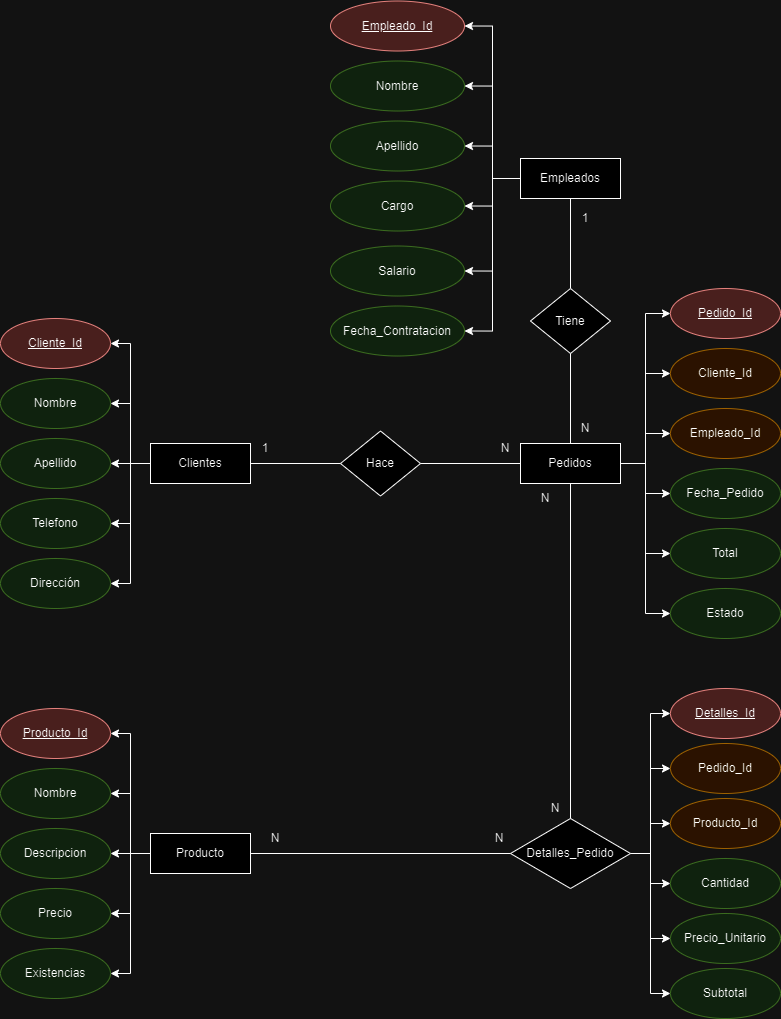

The diagram above was exported from draw.io. Its source (the exported page's mxGraphModel, read from the mxfile embedded in the PNG):
<mxGraphModel dx="2131" dy="1847" grid="1" gridSize="10" guides="1" tooltips="1" connect="1" arrows="1" fold="1" page="1" pageScale="1" pageWidth="827" pageHeight="1169" math="0" shadow="0">
  <root>
    <mxCell id="0" />
    <mxCell id="1" parent="0" />
    <mxCell id="wDEsSyJ6_4TxgVcvskgG-31" style="edgeStyle=orthogonalEdgeStyle;rounded=0;orthogonalLoop=1;jettySize=auto;html=1;entryX=1;entryY=0.5;entryDx=0;entryDy=0;" edge="1" parent="1" source="wDEsSyJ6_4TxgVcvskgG-1" target="wDEsSyJ6_4TxgVcvskgG-2">
      <mxGeometry relative="1" as="geometry" />
    </mxCell>
    <mxCell id="wDEsSyJ6_4TxgVcvskgG-32" style="edgeStyle=orthogonalEdgeStyle;rounded=0;orthogonalLoop=1;jettySize=auto;html=1;entryX=1;entryY=0.5;entryDx=0;entryDy=0;" edge="1" parent="1" source="wDEsSyJ6_4TxgVcvskgG-1" target="wDEsSyJ6_4TxgVcvskgG-3">
      <mxGeometry relative="1" as="geometry" />
    </mxCell>
    <mxCell id="wDEsSyJ6_4TxgVcvskgG-33" style="edgeStyle=orthogonalEdgeStyle;rounded=0;orthogonalLoop=1;jettySize=auto;html=1;entryX=1;entryY=0.5;entryDx=0;entryDy=0;" edge="1" parent="1" source="wDEsSyJ6_4TxgVcvskgG-1" target="wDEsSyJ6_4TxgVcvskgG-4">
      <mxGeometry relative="1" as="geometry" />
    </mxCell>
    <mxCell id="wDEsSyJ6_4TxgVcvskgG-34" style="edgeStyle=orthogonalEdgeStyle;rounded=0;orthogonalLoop=1;jettySize=auto;html=1;entryX=1;entryY=0.5;entryDx=0;entryDy=0;" edge="1" parent="1" source="wDEsSyJ6_4TxgVcvskgG-1" target="wDEsSyJ6_4TxgVcvskgG-5">
      <mxGeometry relative="1" as="geometry" />
    </mxCell>
    <mxCell id="wDEsSyJ6_4TxgVcvskgG-35" style="edgeStyle=orthogonalEdgeStyle;rounded=0;orthogonalLoop=1;jettySize=auto;html=1;entryX=1;entryY=0.5;entryDx=0;entryDy=0;" edge="1" parent="1" source="wDEsSyJ6_4TxgVcvskgG-1" target="wDEsSyJ6_4TxgVcvskgG-6">
      <mxGeometry relative="1" as="geometry" />
    </mxCell>
    <mxCell id="wDEsSyJ6_4TxgVcvskgG-1" value="Clientes" style="rounded=0;whiteSpace=wrap;html=1;" vertex="1" parent="1">
      <mxGeometry x="80" y="305" width="100" height="40" as="geometry" />
    </mxCell>
    <mxCell id="wDEsSyJ6_4TxgVcvskgG-2" value="Cliente_Id" style="ellipse;whiteSpace=wrap;html=1;fontStyle=4;fillColor=#f8cecc;strokeColor=#b85450;" vertex="1" parent="1">
      <mxGeometry x="-70" y="180" width="110" height="50" as="geometry" />
    </mxCell>
    <mxCell id="wDEsSyJ6_4TxgVcvskgG-3" value="Nombre" style="ellipse;whiteSpace=wrap;html=1;fillColor=#d5e8d4;strokeColor=#82b366;" vertex="1" parent="1">
      <mxGeometry x="-70" y="240" width="110" height="50" as="geometry" />
    </mxCell>
    <mxCell id="wDEsSyJ6_4TxgVcvskgG-4" value="Apellido" style="ellipse;whiteSpace=wrap;html=1;fillColor=#d5e8d4;strokeColor=#82b366;" vertex="1" parent="1">
      <mxGeometry x="-70" y="300" width="110" height="50" as="geometry" />
    </mxCell>
    <mxCell id="wDEsSyJ6_4TxgVcvskgG-5" value="Telefono" style="ellipse;whiteSpace=wrap;html=1;fillColor=#d5e8d4;strokeColor=#82b366;" vertex="1" parent="1">
      <mxGeometry x="-70" y="360" width="110" height="50" as="geometry" />
    </mxCell>
    <mxCell id="wDEsSyJ6_4TxgVcvskgG-6" value="Dirección" style="ellipse;whiteSpace=wrap;html=1;fillColor=#d5e8d4;strokeColor=#82b366;" vertex="1" parent="1">
      <mxGeometry x="-70" y="420" width="110" height="50" as="geometry" />
    </mxCell>
    <mxCell id="wDEsSyJ6_4TxgVcvskgG-36" style="edgeStyle=orthogonalEdgeStyle;rounded=0;orthogonalLoop=1;jettySize=auto;html=1;entryX=0;entryY=0.5;entryDx=0;entryDy=0;" edge="1" parent="1" source="wDEsSyJ6_4TxgVcvskgG-7" target="wDEsSyJ6_4TxgVcvskgG-8">
      <mxGeometry relative="1" as="geometry" />
    </mxCell>
    <mxCell id="wDEsSyJ6_4TxgVcvskgG-37" style="edgeStyle=orthogonalEdgeStyle;rounded=0;orthogonalLoop=1;jettySize=auto;html=1;entryX=0;entryY=0.5;entryDx=0;entryDy=0;" edge="1" parent="1" source="wDEsSyJ6_4TxgVcvskgG-7" target="wDEsSyJ6_4TxgVcvskgG-9">
      <mxGeometry relative="1" as="geometry" />
    </mxCell>
    <mxCell id="wDEsSyJ6_4TxgVcvskgG-38" style="edgeStyle=orthogonalEdgeStyle;rounded=0;orthogonalLoop=1;jettySize=auto;html=1;entryX=0;entryY=0.5;entryDx=0;entryDy=0;" edge="1" parent="1" source="wDEsSyJ6_4TxgVcvskgG-7" target="wDEsSyJ6_4TxgVcvskgG-10">
      <mxGeometry relative="1" as="geometry" />
    </mxCell>
    <mxCell id="wDEsSyJ6_4TxgVcvskgG-40" style="edgeStyle=orthogonalEdgeStyle;rounded=0;orthogonalLoop=1;jettySize=auto;html=1;entryX=0;entryY=0.5;entryDx=0;entryDy=0;" edge="1" parent="1" source="wDEsSyJ6_4TxgVcvskgG-7" target="wDEsSyJ6_4TxgVcvskgG-12">
      <mxGeometry relative="1" as="geometry" />
    </mxCell>
    <mxCell id="wDEsSyJ6_4TxgVcvskgG-41" style="edgeStyle=orthogonalEdgeStyle;rounded=0;orthogonalLoop=1;jettySize=auto;html=1;entryX=0;entryY=0.5;entryDx=0;entryDy=0;" edge="1" parent="1" source="wDEsSyJ6_4TxgVcvskgG-7" target="wDEsSyJ6_4TxgVcvskgG-14">
      <mxGeometry relative="1" as="geometry" />
    </mxCell>
    <mxCell id="wDEsSyJ6_4TxgVcvskgG-7" value="Pedidos" style="rounded=0;whiteSpace=wrap;html=1;" vertex="1" parent="1">
      <mxGeometry x="450" y="305" width="100" height="40" as="geometry" />
    </mxCell>
    <mxCell id="wDEsSyJ6_4TxgVcvskgG-8" value="Pedido_Id" style="ellipse;whiteSpace=wrap;html=1;fontStyle=4;fillColor=#f8cecc;strokeColor=#b85450;" vertex="1" parent="1">
      <mxGeometry x="600" y="150" width="110" height="50" as="geometry" />
    </mxCell>
    <mxCell id="wDEsSyJ6_4TxgVcvskgG-9" value="Cliente_Id" style="ellipse;whiteSpace=wrap;html=1;fillColor=#ffe6cc;strokeColor=#d79b00;" vertex="1" parent="1">
      <mxGeometry x="600" y="210" width="110" height="50" as="geometry" />
    </mxCell>
    <mxCell id="wDEsSyJ6_4TxgVcvskgG-10" value="Empleado_Id" style="ellipse;whiteSpace=wrap;html=1;fillColor=#ffe6cc;strokeColor=#d79b00;" vertex="1" parent="1">
      <mxGeometry x="600" y="270" width="110" height="50" as="geometry" />
    </mxCell>
    <mxCell id="wDEsSyJ6_4TxgVcvskgG-11" value="Fecha_Pedido" style="ellipse;whiteSpace=wrap;html=1;fillColor=#d5e8d4;strokeColor=#82b366;" vertex="1" parent="1">
      <mxGeometry x="600" y="330" width="110" height="50" as="geometry" />
    </mxCell>
    <mxCell id="wDEsSyJ6_4TxgVcvskgG-12" value="Total" style="ellipse;whiteSpace=wrap;html=1;fillColor=#d5e8d4;strokeColor=#82b366;" vertex="1" parent="1">
      <mxGeometry x="600" y="390" width="110" height="50" as="geometry" />
    </mxCell>
    <mxCell id="wDEsSyJ6_4TxgVcvskgG-14" value="Estado" style="ellipse;whiteSpace=wrap;html=1;fillColor=#d5e8d4;strokeColor=#82b366;" vertex="1" parent="1">
      <mxGeometry x="600" y="450" width="110" height="50" as="geometry" />
    </mxCell>
    <mxCell id="wDEsSyJ6_4TxgVcvskgG-66" style="edgeStyle=orthogonalEdgeStyle;rounded=0;orthogonalLoop=1;jettySize=auto;html=1;entryX=1;entryY=0.5;entryDx=0;entryDy=0;" edge="1" parent="1" source="wDEsSyJ6_4TxgVcvskgG-15" target="wDEsSyJ6_4TxgVcvskgG-16">
      <mxGeometry relative="1" as="geometry" />
    </mxCell>
    <mxCell id="wDEsSyJ6_4TxgVcvskgG-67" style="edgeStyle=orthogonalEdgeStyle;rounded=0;orthogonalLoop=1;jettySize=auto;html=1;entryX=1;entryY=0.5;entryDx=0;entryDy=0;" edge="1" parent="1" source="wDEsSyJ6_4TxgVcvskgG-15" target="wDEsSyJ6_4TxgVcvskgG-17">
      <mxGeometry relative="1" as="geometry" />
    </mxCell>
    <mxCell id="wDEsSyJ6_4TxgVcvskgG-68" style="edgeStyle=orthogonalEdgeStyle;rounded=0;orthogonalLoop=1;jettySize=auto;html=1;entryX=1;entryY=0.5;entryDx=0;entryDy=0;" edge="1" parent="1" source="wDEsSyJ6_4TxgVcvskgG-15" target="wDEsSyJ6_4TxgVcvskgG-18">
      <mxGeometry relative="1" as="geometry" />
    </mxCell>
    <mxCell id="wDEsSyJ6_4TxgVcvskgG-69" style="edgeStyle=orthogonalEdgeStyle;rounded=0;orthogonalLoop=1;jettySize=auto;html=1;entryX=1;entryY=0.5;entryDx=0;entryDy=0;" edge="1" parent="1" source="wDEsSyJ6_4TxgVcvskgG-15" target="wDEsSyJ6_4TxgVcvskgG-19">
      <mxGeometry relative="1" as="geometry" />
    </mxCell>
    <mxCell id="wDEsSyJ6_4TxgVcvskgG-70" style="edgeStyle=orthogonalEdgeStyle;rounded=0;orthogonalLoop=1;jettySize=auto;html=1;entryX=1;entryY=0.5;entryDx=0;entryDy=0;" edge="1" parent="1" source="wDEsSyJ6_4TxgVcvskgG-15" target="wDEsSyJ6_4TxgVcvskgG-21">
      <mxGeometry relative="1" as="geometry" />
    </mxCell>
    <mxCell id="wDEsSyJ6_4TxgVcvskgG-71" style="edgeStyle=orthogonalEdgeStyle;rounded=0;orthogonalLoop=1;jettySize=auto;html=1;entryX=1;entryY=0.5;entryDx=0;entryDy=0;" edge="1" parent="1" source="wDEsSyJ6_4TxgVcvskgG-15" target="wDEsSyJ6_4TxgVcvskgG-20">
      <mxGeometry relative="1" as="geometry" />
    </mxCell>
    <mxCell id="wDEsSyJ6_4TxgVcvskgG-15" value="Empleados" style="rounded=0;whiteSpace=wrap;html=1;" vertex="1" parent="1">
      <mxGeometry x="450" y="20" width="100" height="40" as="geometry" />
    </mxCell>
    <mxCell id="wDEsSyJ6_4TxgVcvskgG-16" value="Empleado_Id" style="ellipse;whiteSpace=wrap;html=1;fontStyle=4;fillColor=#f8cecc;strokeColor=#b85450;" vertex="1" parent="1">
      <mxGeometry x="260" y="-137.5" width="134" height="50" as="geometry" />
    </mxCell>
    <mxCell id="wDEsSyJ6_4TxgVcvskgG-17" value="Nombre" style="ellipse;whiteSpace=wrap;html=1;fillColor=#d5e8d4;strokeColor=#82b366;" vertex="1" parent="1">
      <mxGeometry x="260" y="-77.5" width="134" height="50" as="geometry" />
    </mxCell>
    <mxCell id="wDEsSyJ6_4TxgVcvskgG-18" value="Apellido" style="ellipse;whiteSpace=wrap;html=1;fillColor=#d5e8d4;strokeColor=#82b366;" vertex="1" parent="1">
      <mxGeometry x="260" y="-17.5" width="134" height="50" as="geometry" />
    </mxCell>
    <mxCell id="wDEsSyJ6_4TxgVcvskgG-19" value="Cargo" style="ellipse;whiteSpace=wrap;html=1;fillColor=#d5e8d4;strokeColor=#82b366;" vertex="1" parent="1">
      <mxGeometry x="260" y="42.5" width="134" height="50" as="geometry" />
    </mxCell>
    <mxCell id="wDEsSyJ6_4TxgVcvskgG-20" value="Fecha_Contratacion" style="ellipse;whiteSpace=wrap;html=1;fillColor=#d5e8d4;strokeColor=#82b366;" vertex="1" parent="1">
      <mxGeometry x="260" y="167.5" width="134" height="50" as="geometry" />
    </mxCell>
    <mxCell id="wDEsSyJ6_4TxgVcvskgG-21" value="Salario" style="ellipse;whiteSpace=wrap;html=1;fillColor=#d5e8d4;strokeColor=#82b366;" vertex="1" parent="1">
      <mxGeometry x="260" y="107.5" width="134" height="50" as="geometry" />
    </mxCell>
    <mxCell id="wDEsSyJ6_4TxgVcvskgG-49" style="edgeStyle=orthogonalEdgeStyle;rounded=0;orthogonalLoop=1;jettySize=auto;html=1;entryX=0;entryY=0.5;entryDx=0;entryDy=0;" edge="1" parent="1" source="wDEsSyJ6_4TxgVcvskgG-22" target="wDEsSyJ6_4TxgVcvskgG-43">
      <mxGeometry relative="1" as="geometry" />
    </mxCell>
    <mxCell id="wDEsSyJ6_4TxgVcvskgG-50" style="edgeStyle=orthogonalEdgeStyle;rounded=0;orthogonalLoop=1;jettySize=auto;html=1;entryX=0;entryY=0.5;entryDx=0;entryDy=0;" edge="1" parent="1" source="wDEsSyJ6_4TxgVcvskgG-22" target="wDEsSyJ6_4TxgVcvskgG-44">
      <mxGeometry relative="1" as="geometry" />
    </mxCell>
    <mxCell id="wDEsSyJ6_4TxgVcvskgG-52" style="edgeStyle=orthogonalEdgeStyle;rounded=0;orthogonalLoop=1;jettySize=auto;html=1;entryX=0;entryY=0.5;entryDx=0;entryDy=0;" edge="1" parent="1" source="wDEsSyJ6_4TxgVcvskgG-22" target="wDEsSyJ6_4TxgVcvskgG-45">
      <mxGeometry relative="1" as="geometry" />
    </mxCell>
    <mxCell id="wDEsSyJ6_4TxgVcvskgG-53" style="edgeStyle=orthogonalEdgeStyle;rounded=0;orthogonalLoop=1;jettySize=auto;html=1;entryX=0;entryY=0.5;entryDx=0;entryDy=0;" edge="1" parent="1" source="wDEsSyJ6_4TxgVcvskgG-22" target="wDEsSyJ6_4TxgVcvskgG-46">
      <mxGeometry relative="1" as="geometry" />
    </mxCell>
    <mxCell id="wDEsSyJ6_4TxgVcvskgG-54" style="edgeStyle=orthogonalEdgeStyle;rounded=0;orthogonalLoop=1;jettySize=auto;html=1;entryX=0;entryY=0.5;entryDx=0;entryDy=0;" edge="1" parent="1" source="wDEsSyJ6_4TxgVcvskgG-22" target="wDEsSyJ6_4TxgVcvskgG-47">
      <mxGeometry relative="1" as="geometry" />
    </mxCell>
    <mxCell id="wDEsSyJ6_4TxgVcvskgG-55" style="edgeStyle=orthogonalEdgeStyle;rounded=0;orthogonalLoop=1;jettySize=auto;html=1;entryX=0;entryY=0.5;entryDx=0;entryDy=0;" edge="1" parent="1" source="wDEsSyJ6_4TxgVcvskgG-22" target="wDEsSyJ6_4TxgVcvskgG-48">
      <mxGeometry relative="1" as="geometry" />
    </mxCell>
    <mxCell id="wDEsSyJ6_4TxgVcvskgG-22" value="Detalles_Pedido" style="rhombus;whiteSpace=wrap;html=1;" vertex="1" parent="1">
      <mxGeometry x="440" y="680" width="120" height="70" as="geometry" />
    </mxCell>
    <mxCell id="wDEsSyJ6_4TxgVcvskgG-42" style="edgeStyle=orthogonalEdgeStyle;rounded=0;orthogonalLoop=1;jettySize=auto;html=1;entryX=1;entryY=0.5;entryDx=0;entryDy=0;" edge="1" parent="1" source="wDEsSyJ6_4TxgVcvskgG-23" target="wDEsSyJ6_4TxgVcvskgG-24">
      <mxGeometry relative="1" as="geometry" />
    </mxCell>
    <mxCell id="wDEsSyJ6_4TxgVcvskgG-56" style="edgeStyle=orthogonalEdgeStyle;rounded=0;orthogonalLoop=1;jettySize=auto;html=1;entryX=1;entryY=0.5;entryDx=0;entryDy=0;" edge="1" parent="1" source="wDEsSyJ6_4TxgVcvskgG-23" target="wDEsSyJ6_4TxgVcvskgG-25">
      <mxGeometry relative="1" as="geometry" />
    </mxCell>
    <mxCell id="wDEsSyJ6_4TxgVcvskgG-57" style="edgeStyle=orthogonalEdgeStyle;rounded=0;orthogonalLoop=1;jettySize=auto;html=1;entryX=1;entryY=0.5;entryDx=0;entryDy=0;" edge="1" parent="1" source="wDEsSyJ6_4TxgVcvskgG-23" target="wDEsSyJ6_4TxgVcvskgG-26">
      <mxGeometry relative="1" as="geometry" />
    </mxCell>
    <mxCell id="wDEsSyJ6_4TxgVcvskgG-59" style="edgeStyle=orthogonalEdgeStyle;rounded=0;orthogonalLoop=1;jettySize=auto;html=1;entryX=1;entryY=0.5;entryDx=0;entryDy=0;" edge="1" parent="1" source="wDEsSyJ6_4TxgVcvskgG-23" target="wDEsSyJ6_4TxgVcvskgG-27">
      <mxGeometry relative="1" as="geometry" />
    </mxCell>
    <mxCell id="wDEsSyJ6_4TxgVcvskgG-60" style="edgeStyle=orthogonalEdgeStyle;rounded=0;orthogonalLoop=1;jettySize=auto;html=1;entryX=1;entryY=0.5;entryDx=0;entryDy=0;" edge="1" parent="1" source="wDEsSyJ6_4TxgVcvskgG-23" target="wDEsSyJ6_4TxgVcvskgG-28">
      <mxGeometry relative="1" as="geometry" />
    </mxCell>
    <mxCell id="wDEsSyJ6_4TxgVcvskgG-23" value="Producto" style="rounded=0;whiteSpace=wrap;html=1;" vertex="1" parent="1">
      <mxGeometry x="80" y="695" width="100" height="40" as="geometry" />
    </mxCell>
    <mxCell id="wDEsSyJ6_4TxgVcvskgG-24" value="Producto_Id" style="ellipse;whiteSpace=wrap;html=1;fontStyle=4;fillColor=#f8cecc;strokeColor=#b85450;" vertex="1" parent="1">
      <mxGeometry x="-70" y="570" width="110" height="50" as="geometry" />
    </mxCell>
    <mxCell id="wDEsSyJ6_4TxgVcvskgG-25" value="Nombre" style="ellipse;whiteSpace=wrap;html=1;fillColor=#d5e8d4;strokeColor=#82b366;" vertex="1" parent="1">
      <mxGeometry x="-70" y="630" width="110" height="50" as="geometry" />
    </mxCell>
    <mxCell id="wDEsSyJ6_4TxgVcvskgG-26" value="Descripcion" style="ellipse;whiteSpace=wrap;html=1;fillColor=#d5e8d4;strokeColor=#82b366;" vertex="1" parent="1">
      <mxGeometry x="-70" y="690" width="110" height="50" as="geometry" />
    </mxCell>
    <mxCell id="wDEsSyJ6_4TxgVcvskgG-27" value="Precio" style="ellipse;whiteSpace=wrap;html=1;fillColor=#d5e8d4;strokeColor=#82b366;" vertex="1" parent="1">
      <mxGeometry x="-70" y="750" width="110" height="50" as="geometry" />
    </mxCell>
    <mxCell id="wDEsSyJ6_4TxgVcvskgG-28" value="Existencias" style="ellipse;whiteSpace=wrap;html=1;fillColor=#d5e8d4;strokeColor=#82b366;" vertex="1" parent="1">
      <mxGeometry x="-70" y="810" width="110" height="50" as="geometry" />
    </mxCell>
    <mxCell id="wDEsSyJ6_4TxgVcvskgG-29" value="N" style="text;html=1;align=center;verticalAlign=middle;whiteSpace=wrap;rounded=0;" vertex="1" parent="1">
      <mxGeometry x="190" y="690" width="30" height="20" as="geometry" />
    </mxCell>
    <mxCell id="wDEsSyJ6_4TxgVcvskgG-30" value="N" style="text;html=1;align=center;verticalAlign=middle;whiteSpace=wrap;rounded=0;" vertex="1" parent="1">
      <mxGeometry x="460" y="350" width="30" height="20" as="geometry" />
    </mxCell>
    <mxCell id="wDEsSyJ6_4TxgVcvskgG-39" style="edgeStyle=orthogonalEdgeStyle;rounded=0;orthogonalLoop=1;jettySize=auto;html=1;entryX=0;entryY=0.5;entryDx=0;entryDy=0;" edge="1" parent="1" source="wDEsSyJ6_4TxgVcvskgG-7" target="wDEsSyJ6_4TxgVcvskgG-11">
      <mxGeometry relative="1" as="geometry" />
    </mxCell>
    <mxCell id="wDEsSyJ6_4TxgVcvskgG-43" value="Detalles_Id" style="ellipse;whiteSpace=wrap;html=1;fontStyle=4;fillColor=#f8cecc;strokeColor=#b85450;" vertex="1" parent="1">
      <mxGeometry x="600" y="550" width="110" height="50" as="geometry" />
    </mxCell>
    <mxCell id="wDEsSyJ6_4TxgVcvskgG-44" value="Pedido_Id" style="ellipse;whiteSpace=wrap;html=1;fillColor=#ffe6cc;strokeColor=#d79b00;" vertex="1" parent="1">
      <mxGeometry x="600" y="605" width="110" height="50" as="geometry" />
    </mxCell>
    <mxCell id="wDEsSyJ6_4TxgVcvskgG-45" value="Producto_Id" style="ellipse;whiteSpace=wrap;html=1;fillColor=#ffe6cc;strokeColor=#d79b00;" vertex="1" parent="1">
      <mxGeometry x="600" y="660" width="110" height="50" as="geometry" />
    </mxCell>
    <mxCell id="wDEsSyJ6_4TxgVcvskgG-46" value="Cantidad" style="ellipse;whiteSpace=wrap;html=1;fillColor=#d5e8d4;strokeColor=#82b366;" vertex="1" parent="1">
      <mxGeometry x="600" y="720" width="110" height="50" as="geometry" />
    </mxCell>
    <mxCell id="wDEsSyJ6_4TxgVcvskgG-47" value="Precio_Unitario" style="ellipse;whiteSpace=wrap;html=1;fillColor=#d5e8d4;strokeColor=#82b366;" vertex="1" parent="1">
      <mxGeometry x="600" y="775" width="110" height="50" as="geometry" />
    </mxCell>
    <mxCell id="wDEsSyJ6_4TxgVcvskgG-48" value="Subtotal" style="ellipse;whiteSpace=wrap;html=1;fillColor=#d5e8d4;strokeColor=#82b366;" vertex="1" parent="1">
      <mxGeometry x="600" y="830" width="110" height="50" as="geometry" />
    </mxCell>
    <mxCell id="wDEsSyJ6_4TxgVcvskgG-62" value="" style="endArrow=none;html=1;rounded=0;exitX=1;exitY=0.5;exitDx=0;exitDy=0;entryX=0;entryY=0.5;entryDx=0;entryDy=0;" edge="1" parent="1" source="wDEsSyJ6_4TxgVcvskgG-23" target="wDEsSyJ6_4TxgVcvskgG-22">
      <mxGeometry width="50" height="50" relative="1" as="geometry">
        <mxPoint x="200" y="800" as="sourcePoint" />
        <mxPoint x="250" y="750" as="targetPoint" />
      </mxGeometry>
    </mxCell>
    <mxCell id="wDEsSyJ6_4TxgVcvskgG-63" value="" style="endArrow=none;html=1;rounded=0;exitX=0.5;exitY=1;exitDx=0;exitDy=0;entryX=0.5;entryY=0;entryDx=0;entryDy=0;" edge="1" parent="1" source="wDEsSyJ6_4TxgVcvskgG-7" target="wDEsSyJ6_4TxgVcvskgG-22">
      <mxGeometry width="50" height="50" relative="1" as="geometry">
        <mxPoint x="330" y="550" as="sourcePoint" />
        <mxPoint x="590" y="550" as="targetPoint" />
      </mxGeometry>
    </mxCell>
    <mxCell id="wDEsSyJ6_4TxgVcvskgG-65" value="" style="endArrow=none;html=1;rounded=0;exitX=1;exitY=0.5;exitDx=0;exitDy=0;entryX=0;entryY=0.5;entryDx=0;entryDy=0;" edge="1" parent="1" source="wDEsSyJ6_4TxgVcvskgG-1" target="wDEsSyJ6_4TxgVcvskgG-7">
      <mxGeometry width="50" height="50" relative="1" as="geometry">
        <mxPoint x="190" y="324.29" as="sourcePoint" />
        <mxPoint x="450" y="324.29" as="targetPoint" />
      </mxGeometry>
    </mxCell>
    <mxCell id="wDEsSyJ6_4TxgVcvskgG-72" value="" style="endArrow=none;html=1;rounded=0;exitX=0.5;exitY=0;exitDx=0;exitDy=0;entryX=0.5;entryY=1;entryDx=0;entryDy=0;" edge="1" parent="1" source="wDEsSyJ6_4TxgVcvskgG-80" target="wDEsSyJ6_4TxgVcvskgG-15">
      <mxGeometry width="50" height="50" relative="1" as="geometry">
        <mxPoint x="190" y="335" as="sourcePoint" />
        <mxPoint x="460" y="335" as="targetPoint" />
      </mxGeometry>
    </mxCell>
    <mxCell id="wDEsSyJ6_4TxgVcvskgG-73" value="N" style="text;html=1;align=center;verticalAlign=middle;whiteSpace=wrap;rounded=0;" vertex="1" parent="1">
      <mxGeometry x="470" y="660" width="30" height="20" as="geometry" />
    </mxCell>
    <mxCell id="wDEsSyJ6_4TxgVcvskgG-74" value="N" style="text;html=1;align=center;verticalAlign=middle;whiteSpace=wrap;rounded=0;" vertex="1" parent="1">
      <mxGeometry x="414" y="690" width="30" height="20" as="geometry" />
    </mxCell>
    <mxCell id="wDEsSyJ6_4TxgVcvskgG-75" value="N" style="text;html=1;align=center;verticalAlign=middle;whiteSpace=wrap;rounded=0;" vertex="1" parent="1">
      <mxGeometry x="500" y="280" width="30" height="20" as="geometry" />
    </mxCell>
    <mxCell id="wDEsSyJ6_4TxgVcvskgG-76" value="1" style="text;html=1;align=center;verticalAlign=middle;whiteSpace=wrap;rounded=0;" vertex="1" parent="1">
      <mxGeometry x="500" y="70" width="30" height="20" as="geometry" />
    </mxCell>
    <mxCell id="wDEsSyJ6_4TxgVcvskgG-77" value="1" style="text;html=1;align=center;verticalAlign=middle;whiteSpace=wrap;rounded=0;" vertex="1" parent="1">
      <mxGeometry x="180" y="300" width="30" height="20" as="geometry" />
    </mxCell>
    <mxCell id="wDEsSyJ6_4TxgVcvskgG-78" value="N" style="text;html=1;align=center;verticalAlign=middle;whiteSpace=wrap;rounded=0;" vertex="1" parent="1">
      <mxGeometry x="420" y="300" width="30" height="20" as="geometry" />
    </mxCell>
    <mxCell id="wDEsSyJ6_4TxgVcvskgG-79" value="Hace" style="rhombus;whiteSpace=wrap;html=1;" vertex="1" parent="1">
      <mxGeometry x="270" y="292.5" width="80" height="65" as="geometry" />
    </mxCell>
    <mxCell id="wDEsSyJ6_4TxgVcvskgG-81" value="" style="endArrow=none;html=1;rounded=0;exitX=0.5;exitY=0;exitDx=0;exitDy=0;entryX=0.5;entryY=1;entryDx=0;entryDy=0;" edge="1" parent="1" source="wDEsSyJ6_4TxgVcvskgG-7" target="wDEsSyJ6_4TxgVcvskgG-80">
      <mxGeometry width="50" height="50" relative="1" as="geometry">
        <mxPoint x="500" y="305" as="sourcePoint" />
        <mxPoint x="500" y="60" as="targetPoint" />
      </mxGeometry>
    </mxCell>
    <mxCell id="wDEsSyJ6_4TxgVcvskgG-80" value="Tiene" style="rhombus;whiteSpace=wrap;html=1;" vertex="1" parent="1">
      <mxGeometry x="460" y="150" width="80" height="65" as="geometry" />
    </mxCell>
  </root>
</mxGraphModel>